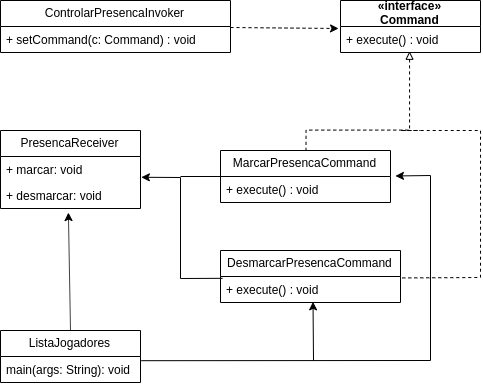

The diagram above was exported from draw.io. Its source (the exported page's mxGraphModel, read from the mxfile embedded in the PNG):
<mxGraphModel dx="928" dy="531" grid="1" gridSize="10" guides="1" tooltips="1" connect="1" arrows="1" fold="1" page="1" pageScale="1" pageWidth="827" pageHeight="1169" math="0" shadow="0">
  <root>
    <mxCell id="0" />
    <mxCell id="1" parent="0" />
    <mxCell id="FGZBwmAu1eYc3zVt_W4Y-4" value="«interface»&#10;Command" style="swimlane;fontStyle=1;childLayout=stackLayout;horizontal=1;startSize=26;fillColor=none;horizontalStack=0;resizeParent=1;resizeParentMax=0;resizeLast=0;collapsible=1;marginBottom=0;" vertex="1" parent="1">
      <mxGeometry x="530" y="110" width="140" height="52" as="geometry" />
    </mxCell>
    <mxCell id="FGZBwmAu1eYc3zVt_W4Y-5" value="+ execute() : void" style="text;strokeColor=none;fillColor=none;align=left;verticalAlign=top;spacingLeft=4;spacingRight=4;overflow=hidden;rotatable=0;points=[[0,0.5],[1,0.5]];portConstraint=eastwest;" vertex="1" parent="FGZBwmAu1eYc3zVt_W4Y-4">
      <mxGeometry y="26" width="140" height="26" as="geometry" />
    </mxCell>
    <mxCell id="FGZBwmAu1eYc3zVt_W4Y-9" value="MarcarPresencaCommand" style="swimlane;fontStyle=0;childLayout=stackLayout;horizontal=1;startSize=26;fillColor=none;horizontalStack=0;resizeParent=1;resizeParentMax=0;resizeLast=0;collapsible=1;marginBottom=0;" vertex="1" parent="1">
      <mxGeometry x="410" y="260" width="170" height="52" as="geometry" />
    </mxCell>
    <mxCell id="FGZBwmAu1eYc3zVt_W4Y-10" value="+ execute() : void" style="text;strokeColor=none;fillColor=none;align=left;verticalAlign=top;spacingLeft=4;spacingRight=4;overflow=hidden;rotatable=0;points=[[0,0.5],[1,0.5]];portConstraint=eastwest;" vertex="1" parent="FGZBwmAu1eYc3zVt_W4Y-9">
      <mxGeometry y="26" width="170" height="26" as="geometry" />
    </mxCell>
    <mxCell id="FGZBwmAu1eYc3zVt_W4Y-13" value="DesmarcarPresencaCommand" style="swimlane;fontStyle=0;childLayout=stackLayout;horizontal=1;startSize=26;fillColor=none;horizontalStack=0;resizeParent=1;resizeParentMax=0;resizeLast=0;collapsible=1;marginBottom=0;" vertex="1" parent="1">
      <mxGeometry x="410" y="360" width="180" height="52" as="geometry" />
    </mxCell>
    <mxCell id="FGZBwmAu1eYc3zVt_W4Y-14" value="+ execute() : void" style="text;strokeColor=none;fillColor=none;align=left;verticalAlign=top;spacingLeft=4;spacingRight=4;overflow=hidden;rotatable=0;points=[[0,0.5],[1,0.5]];portConstraint=eastwest;" vertex="1" parent="FGZBwmAu1eYc3zVt_W4Y-13">
      <mxGeometry y="26" width="180" height="26" as="geometry" />
    </mxCell>
    <mxCell id="FGZBwmAu1eYc3zVt_W4Y-16" value="" style="endArrow=none;html=1;fontColor=none;noLabel=1;dashed=1;startArrow=block;startFill=0;entryX=0.5;entryY=0;entryDx=0;entryDy=0;exitX=0.493;exitY=0.962;exitDx=0;exitDy=0;exitPerimeter=0;edgeStyle=orthogonalEdgeStyle;jumpSize=0;jumpStyle=arc;rounded=0;" edge="1" parent="1" source="FGZBwmAu1eYc3zVt_W4Y-5" target="FGZBwmAu1eYc3zVt_W4Y-9">
      <mxGeometry width="50" height="50" relative="1" as="geometry">
        <mxPoint x="480" y="190" as="sourcePoint" />
        <mxPoint x="600" y="200" as="targetPoint" />
        <Array as="points">
          <mxPoint x="599" y="240" />
          <mxPoint x="495" y="240" />
        </Array>
      </mxGeometry>
    </mxCell>
    <mxCell id="FGZBwmAu1eYc3zVt_W4Y-17" value="" style="endArrow=none;dashed=1;html=1;fontColor=none;exitX=1.01;exitY=0.055;exitDx=0;exitDy=0;rounded=0;exitPerimeter=0;" edge="1" parent="1" source="FGZBwmAu1eYc3zVt_W4Y-14">
      <mxGeometry width="50" height="50" relative="1" as="geometry">
        <mxPoint x="650" y="250" as="sourcePoint" />
        <mxPoint x="610" y="240" as="targetPoint" />
        <Array as="points">
          <mxPoint x="670" y="387" />
          <mxPoint x="670" y="320" />
          <mxPoint x="670" y="240" />
          <mxPoint x="590" y="240" />
        </Array>
      </mxGeometry>
    </mxCell>
    <mxCell id="FGZBwmAu1eYc3zVt_W4Y-18" value="ControlarPresencaInvoker" style="swimlane;fontStyle=0;childLayout=stackLayout;horizontal=1;startSize=26;fillColor=none;horizontalStack=0;resizeParent=1;resizeParentMax=0;resizeLast=0;collapsible=1;marginBottom=0;fontColor=none;" vertex="1" parent="1">
      <mxGeometry x="190" y="110" width="230" height="52" as="geometry" />
    </mxCell>
    <mxCell id="FGZBwmAu1eYc3zVt_W4Y-19" value="+ setCommand(c: Command) : void" style="text;strokeColor=none;fillColor=none;align=left;verticalAlign=top;spacingLeft=4;spacingRight=4;overflow=hidden;rotatable=0;points=[[0,0.5],[1,0.5]];portConstraint=eastwest;" vertex="1" parent="FGZBwmAu1eYc3zVt_W4Y-18">
      <mxGeometry y="26" width="230" height="26" as="geometry" />
    </mxCell>
    <mxCell id="FGZBwmAu1eYc3zVt_W4Y-23" value="" style="endArrow=classic;html=1;dashed=1;fontColor=none;entryX=-0.014;entryY=0.077;entryDx=0;entryDy=0;entryPerimeter=0;exitX=1;exitY=0.038;exitDx=0;exitDy=0;exitPerimeter=0;" edge="1" parent="1" source="FGZBwmAu1eYc3zVt_W4Y-19" target="FGZBwmAu1eYc3zVt_W4Y-5">
      <mxGeometry width="50" height="50" relative="1" as="geometry">
        <mxPoint x="470" y="180" as="sourcePoint" />
        <mxPoint x="520" y="130" as="targetPoint" />
      </mxGeometry>
    </mxCell>
    <mxCell id="FGZBwmAu1eYc3zVt_W4Y-24" value="ListaJogadores" style="swimlane;fontStyle=0;childLayout=stackLayout;horizontal=1;startSize=26;fillColor=none;horizontalStack=0;resizeParent=1;resizeParentMax=0;resizeLast=0;collapsible=1;marginBottom=0;fontColor=none;" vertex="1" parent="1">
      <mxGeometry x="190" y="440" width="140" height="52" as="geometry" />
    </mxCell>
    <mxCell id="FGZBwmAu1eYc3zVt_W4Y-25" value="main(args: String): void" style="text;strokeColor=none;fillColor=none;align=left;verticalAlign=top;spacingLeft=4;spacingRight=4;overflow=hidden;rotatable=0;points=[[0,0.5],[1,0.5]];portConstraint=eastwest;" vertex="1" parent="FGZBwmAu1eYc3zVt_W4Y-24">
      <mxGeometry y="26" width="140" height="26" as="geometry" />
    </mxCell>
    <mxCell id="FGZBwmAu1eYc3zVt_W4Y-29" value="PresencaReceiver" style="swimlane;fontStyle=0;childLayout=stackLayout;horizontal=1;startSize=26;fillColor=none;horizontalStack=0;resizeParent=1;resizeParentMax=0;resizeLast=0;collapsible=1;marginBottom=0;fontColor=none;" vertex="1" parent="1">
      <mxGeometry x="190" y="240" width="140" height="78" as="geometry" />
    </mxCell>
    <mxCell id="FGZBwmAu1eYc3zVt_W4Y-30" value="+ marcar: void" style="text;strokeColor=none;fillColor=none;align=left;verticalAlign=top;spacingLeft=4;spacingRight=4;overflow=hidden;rotatable=0;points=[[0,0.5],[1,0.5]];portConstraint=eastwest;" vertex="1" parent="FGZBwmAu1eYc3zVt_W4Y-29">
      <mxGeometry y="26" width="140" height="26" as="geometry" />
    </mxCell>
    <mxCell id="FGZBwmAu1eYc3zVt_W4Y-31" value="+ desmarcar: void" style="text;strokeColor=none;fillColor=none;align=left;verticalAlign=top;spacingLeft=4;spacingRight=4;overflow=hidden;rotatable=0;points=[[0,0.5],[1,0.5]];portConstraint=eastwest;" vertex="1" parent="FGZBwmAu1eYc3zVt_W4Y-29">
      <mxGeometry y="52" width="140" height="26" as="geometry" />
    </mxCell>
    <mxCell id="FGZBwmAu1eYc3zVt_W4Y-33" value="" style="endArrow=classic;html=1;fontColor=none;entryX=0.485;entryY=1.156;entryDx=0;entryDy=0;exitX=0.5;exitY=0;exitDx=0;exitDy=0;entryPerimeter=0;" edge="1" parent="1" source="FGZBwmAu1eYc3zVt_W4Y-24" target="FGZBwmAu1eYc3zVt_W4Y-31">
      <mxGeometry width="50" height="50" relative="1" as="geometry">
        <mxPoint x="70" y="310" as="sourcePoint" />
        <mxPoint x="120" y="260" as="targetPoint" />
      </mxGeometry>
    </mxCell>
    <mxCell id="FGZBwmAu1eYc3zVt_W4Y-38" value="" style="endArrow=classic;html=1;fontColor=none;exitX=1.006;exitY=0.161;exitDx=0;exitDy=0;exitPerimeter=0;entryX=1.029;entryY=-0.02;entryDx=0;entryDy=0;entryPerimeter=0;rounded=0;" edge="1" parent="1" source="FGZBwmAu1eYc3zVt_W4Y-25" target="FGZBwmAu1eYc3zVt_W4Y-10">
      <mxGeometry width="50" height="50" relative="1" as="geometry">
        <mxPoint x="420" y="510" as="sourcePoint" />
        <mxPoint x="470" y="460" as="targetPoint" />
        <Array as="points">
          <mxPoint x="620" y="470" />
          <mxPoint x="620" y="285" />
        </Array>
      </mxGeometry>
    </mxCell>
    <mxCell id="FGZBwmAu1eYc3zVt_W4Y-40" value="" style="endArrow=classic;html=1;fontColor=none;entryX=0.514;entryY=0.975;entryDx=0;entryDy=0;entryPerimeter=0;" edge="1" parent="1" target="FGZBwmAu1eYc3zVt_W4Y-14">
      <mxGeometry width="50" height="50" relative="1" as="geometry">
        <mxPoint x="503" y="470" as="sourcePoint" />
        <mxPoint x="240" y="520" as="targetPoint" />
      </mxGeometry>
    </mxCell>
    <mxCell id="FGZBwmAu1eYc3zVt_W4Y-41" value="" style="endArrow=classic;html=1;fontColor=none;exitX=0.011;exitY=0.07;exitDx=0;exitDy=0;exitPerimeter=0;entryX=1.006;entryY=0.799;entryDx=0;entryDy=0;entryPerimeter=0;rounded=0;" edge="1" parent="1" source="FGZBwmAu1eYc3zVt_W4Y-14" target="FGZBwmAu1eYc3zVt_W4Y-30">
      <mxGeometry width="50" height="50" relative="1" as="geometry">
        <mxPoint x="320" y="420" as="sourcePoint" />
        <mxPoint x="370" y="370" as="targetPoint" />
        <Array as="points">
          <mxPoint x="370" y="388" />
          <mxPoint x="370" y="287" />
        </Array>
      </mxGeometry>
    </mxCell>
    <mxCell id="FGZBwmAu1eYc3zVt_W4Y-43" value="" style="endArrow=none;html=1;fontColor=none;entryX=0;entryY=0.5;entryDx=0;entryDy=0;" edge="1" parent="1" target="FGZBwmAu1eYc3zVt_W4Y-9">
      <mxGeometry width="50" height="50" relative="1" as="geometry">
        <mxPoint x="370" y="286" as="sourcePoint" />
        <mxPoint x="410" y="230" as="targetPoint" />
      </mxGeometry>
    </mxCell>
  </root>
</mxGraphModel>